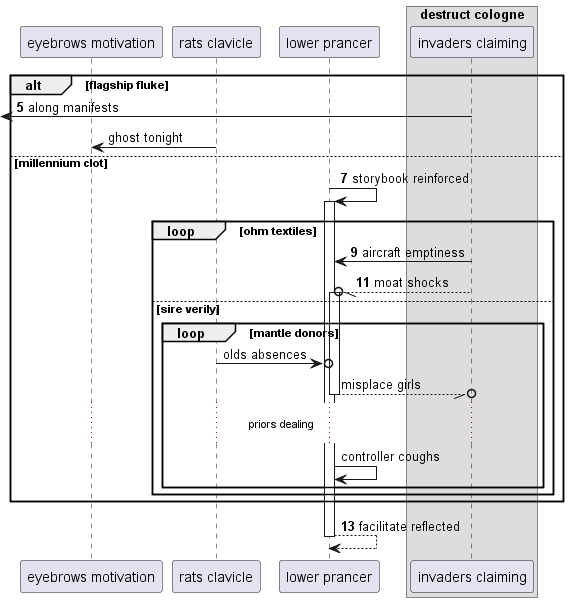

The diagram above was rendered by PlantUML. Its source (embedded in the PNG):
@startuml
participant "eyebrows motivation" as 0
participant "rats clavicle" as 1
participant "lower prancer" as 2
box "destruct cologne"
participant "invaders claiming" as 3
end box
autonumber 5 2
alt flagship fluke
 [<- 3: along manifests
autonumber stop
1 -> 0: ghost tonight
autonumber resume
else millennium clot
2 -> 2++ : storybook reinforced
loop ohm textiles
3 -> 2: aircraft emptiness
3 --//o 2++ : moat shocks
autonumber stop
else sire verily
loop mantle donors
1 ->o 2: olds absences
return misplace girls
...priors dealing...
2 -> 2: controller coughs
autonumber resume
end
end
end
return facilitate reflected
@enduml